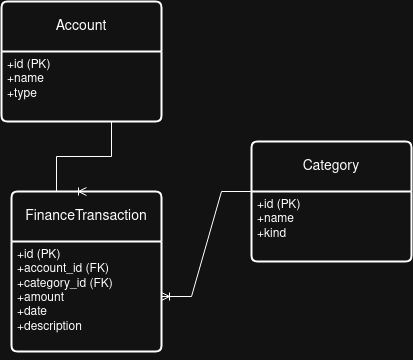

The diagram above was exported from draw.io. Its source (the exported page's mxGraphModel, read from the mxfile embedded in the PNG):
<mxGraphModel dx="526" dy="550" grid="1" gridSize="10" guides="1" tooltips="1" connect="1" arrows="1" fold="1" page="1" pageScale="1" pageWidth="827" pageHeight="1169" math="0" shadow="0">
  <root>
    <mxCell id="WIyWlLk6GJQsqaUBKTNV-0" />
    <mxCell id="WIyWlLk6GJQsqaUBKTNV-1" parent="WIyWlLk6GJQsqaUBKTNV-0" />
    <mxCell id="T7oEjwf4a4PTykDcUdr2-21" parent="WIyWlLk6GJQsqaUBKTNV-1" style="swimlane;childLayout=stackLayout;horizontal=1;startSize=50;horizontalStack=0;rounded=1;fontSize=14;fontStyle=0;strokeWidth=2;resizeParent=0;resizeLast=1;shadow=0;dashed=0;align=center;arcSize=4;whiteSpace=wrap;html=1;" value="Account" vertex="1">
      <mxGeometry height="120" width="160" x="200" y="150" as="geometry" />
    </mxCell>
    <mxCell id="T7oEjwf4a4PTykDcUdr2-22" parent="T7oEjwf4a4PTykDcUdr2-21" style="align=left;strokeColor=none;fillColor=none;spacingLeft=4;spacingRight=4;fontSize=12;verticalAlign=top;resizable=0;rotatable=0;part=1;html=1;whiteSpace=wrap;" value="+id (PK)&lt;br&gt;+name&amp;nbsp;&lt;br&gt;+type&amp;nbsp;" vertex="1">
      <mxGeometry height="70" width="160" y="50" as="geometry" />
    </mxCell>
    <mxCell id="T7oEjwf4a4PTykDcUdr2-23" parent="WIyWlLk6GJQsqaUBKTNV-1" style="swimlane;childLayout=stackLayout;horizontal=1;startSize=50;horizontalStack=0;rounded=1;fontSize=14;fontStyle=0;strokeWidth=2;resizeParent=0;resizeLast=1;shadow=0;dashed=0;align=center;arcSize=4;whiteSpace=wrap;html=1;" value="Category" vertex="1">
      <mxGeometry height="120" width="160" x="450" y="290" as="geometry" />
    </mxCell>
    <mxCell id="T7oEjwf4a4PTykDcUdr2-24" parent="T7oEjwf4a4PTykDcUdr2-23" style="align=left;strokeColor=none;fillColor=none;spacingLeft=4;spacingRight=4;fontSize=12;verticalAlign=top;resizable=0;rotatable=0;part=1;html=1;whiteSpace=wrap;" value="+id (PK)&lt;div&gt;+name&amp;nbsp;&lt;/div&gt;+kind&amp;nbsp;" vertex="1">
      <mxGeometry height="70" width="160" y="50" as="geometry" />
    </mxCell>
    <mxCell id="T7oEjwf4a4PTykDcUdr2-25" parent="WIyWlLk6GJQsqaUBKTNV-1" style="swimlane;childLayout=stackLayout;horizontal=1;startSize=50;horizontalStack=0;rounded=1;fontSize=14;fontStyle=0;strokeWidth=2;resizeParent=0;resizeLast=1;shadow=0;dashed=0;align=center;arcSize=4;whiteSpace=wrap;html=1;" value="FinanceTransaction" vertex="1">
      <mxGeometry height="160" width="150" x="210" y="340" as="geometry" />
    </mxCell>
    <mxCell id="T7oEjwf4a4PTykDcUdr2-26" parent="T7oEjwf4a4PTykDcUdr2-25" style="align=left;strokeColor=none;fillColor=none;spacingLeft=4;spacingRight=4;fontSize=12;verticalAlign=top;resizable=0;rotatable=0;part=1;html=1;whiteSpace=wrap;" value="&lt;div&gt;+id (PK)&lt;/div&gt;&lt;div&gt;+account_id (FK)&lt;/div&gt;&lt;div&gt;+category_id (FK)&lt;/div&gt;&lt;div&gt;+amount&amp;nbsp;&lt;/div&gt;&lt;div&gt;+date&amp;nbsp;&lt;/div&gt;+description&amp;nbsp;" vertex="1">
      <mxGeometry height="110" width="150" y="50" as="geometry" />
    </mxCell>
    <mxCell id="T7oEjwf4a4PTykDcUdr2-36" edge="1" parent="T7oEjwf4a4PTykDcUdr2-25" source="T7oEjwf4a4PTykDcUdr2-25" style="edgeStyle=orthogonalEdgeStyle;rounded=0;orthogonalLoop=1;jettySize=auto;html=1;entryX=0.5;entryY=1;entryDx=0;entryDy=0;" target="T7oEjwf4a4PTykDcUdr2-26">
      <mxGeometry relative="1" as="geometry" />
    </mxCell>
    <mxCell id="T7oEjwf4a4PTykDcUdr2-30" edge="1" parent="WIyWlLk6GJQsqaUBKTNV-1" source="T7oEjwf4a4PTykDcUdr2-22" style="edgeStyle=entityRelationEdgeStyle;fontSize=12;html=1;endArrow=ERoneToMany;rounded=0;exitX=0.5;exitY=1;exitDx=0;exitDy=0;entryX=0.5;entryY=0;entryDx=0;entryDy=0;" target="T7oEjwf4a4PTykDcUdr2-25" value="">
      <mxGeometry height="100" relative="1" width="100" as="geometry">
        <mxPoint x="360" y="420" as="sourcePoint" />
        <mxPoint x="380" y="320" as="targetPoint" />
      </mxGeometry>
    </mxCell>
    <mxCell id="T7oEjwf4a4PTykDcUdr2-31" edge="1" parent="WIyWlLk6GJQsqaUBKTNV-1" source="T7oEjwf4a4PTykDcUdr2-24" style="edgeStyle=entityRelationEdgeStyle;fontSize=12;html=1;endArrow=ERoneToMany;rounded=0;exitX=0;exitY=0;exitDx=0;exitDy=0;" target="T7oEjwf4a4PTykDcUdr2-26" value="">
      <mxGeometry height="100" relative="1" width="100" as="geometry">
        <mxPoint x="360" y="420" as="sourcePoint" />
        <mxPoint x="440" y="230" as="targetPoint" />
      </mxGeometry>
    </mxCell>
  </root>
</mxGraphModel>